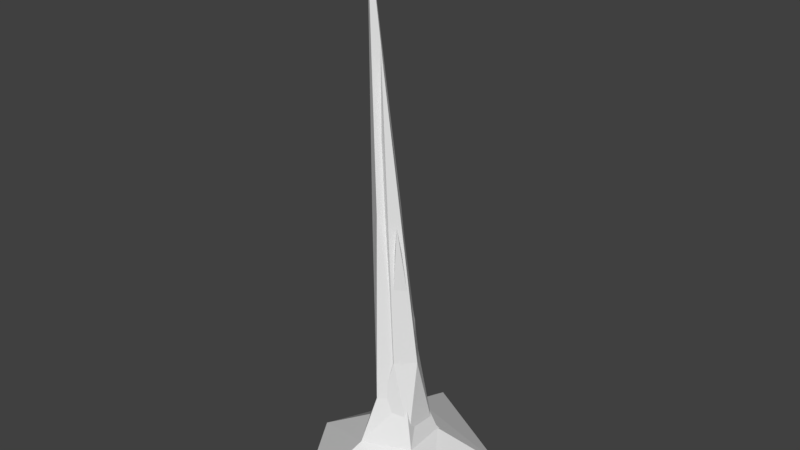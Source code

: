 # Source: stalagmites.blend  (saved by Blender 2.77.0; exported with 4.5.12 LTS)
import bpy
from mathutils import Matrix  # noqa: F401  (used for matrix-valued properties, if any)

bpy.ops.wm.read_factory_settings(use_empty=True)
scene = bpy.context.scene
scene.name = 'Scene'

# ---- collections
col_collection_1 = bpy.data.collections.new('Collection 1'); scene.collection.children.link(col_collection_1)

# ---- world
world_world = bpy.data.worlds.new('World'); scene.world = world_world
world_world.color = (0.05088, 0.05088, 0.05088)
world_world.use_sun_shadow = False
world_world.sun_shadow_jitter_overblur = 0.0
world_world.cycles.sampling_method = 'MANUAL'

# ---- meshes
me_icosphere_002 = bpy.data.meshes.new('Icosphere.002')
me_icosphere_002.from_pydata([(0.3915, -0.3349, 1.743), (-0.09803, -0.7048, 1.761), (-0.3534, -0.1739, 1.647), (-0.2272, 0.5065, 1.683), (0.265, 0.2922, 1.585), (-0.3507, -0.3579, 5.869), (-0.6347, -0.1647, 5.416), (-0.5689, 0.172, 5.659), (-0.2054, 0.2232, 5.864), (-0.04937, 0.01705, 5.625), (-0.8752, 0.05537, 11.58), (1.92, -1.406, -0.1426), (-0.659, -2.521, -0.05092), (-2.118, -0.1695, -0.1756), (-0.8813, 2.637, -0.2939), (1.758, 1.175, -0.1735), (-0.354, 0.9822, 0.6612), (0.6516, 0.4421, 0.6721), (-0.2439, -1.055, 0.7631), (-0.7949, -0.1324, 0.6892), (0.7412, -0.5833, 0.728)], [], [(0, 4, 9), (1, 0, 5), (2, 1, 6), (8, 3, 7), (4, 3, 8), (0, 9, 5), (1, 5, 6), (2, 6, 7), (3, 2, 7), (4, 8, 9), (5, 9, 10), (6, 5, 10), (7, 6, 10), (8, 7, 10), (9, 8, 10), (16, 17, 15, 14), (18, 19, 13, 12), (20, 18, 12, 11), (19, 16, 14, 13), (17, 20, 11, 15), (4, 0, 20, 17), (2, 3, 16, 19), (0, 1, 18, 20), (1, 2, 19, 18), (3, 4, 17, 16)])
_uv = me_icosphere_002.uv_layers.new(name='UVMap')
_uv.uv.foreach_set('vector', [0.3781, 0.1089, 0.3515, 0.1111, 0.3658, 0.09249, 0.3892, 0.08482, 0.3781, 0.1089, 0.3659, 0.0924, 0.3654, 0.07128, 0.3892, 0.08482, 0.3659, 0.09227, 0.3657, 0.09242, 0.3409, 0.08547, 0.3657, 0.09229, 0.3515, 0.1111, 0.3409, 0.08547, 0.3657, 0.09242, 0.3781, 0.1089, 0.3658, 0.09249, 0.3659, 0.0924, 0.3892, 0.08482, 0.3659, 0.0924, 0.3659, 0.09227, 0.3654, 0.07128, 0.3659, 0.09227, 0.3657, 0.09229, 0.3409, 0.08547, 0.3654, 0.07128, 0.3657, 0.09229, 0.3515, 0.1111, 0.3657, 0.09242, 0.3658, 0.09249, 0.3659, 0.0924, 0.3658, 0.09249, 0.3658, 0.09238, 0.3659, 0.09227, 0.3659, 0.0924, 0.3658, 0.09238, 0.3657, 0.09229, 0.3659, 0.09227, 0.3658, 0.09238, 0.3657, 0.09242, 0.3657, 0.09229, 0.3658, 0.09238, 0.3658, 0.09249, 0.3657, 0.09242, 0.3658, 0.09238, 0.3171, 0.07774, 0.3354, 0.13, 0.3193, 0.1489, 0.2933, 0.07001, 0.4127, 0.07721, 0.3654, 0.04681, 0.3654, 0.02235, 0.4361, 0.06961, 0.3919, 0.1289, 0.4127, 0.07721, 0.4361, 0.06961, 0.4057, 0.1489, 0.3654, 0.04681, 0.3171, 0.07774, 0.2933, 0.07001, 0.3654, 0.02235, 0.3354, 0.13, 0.3919, 0.1289, 0.4057, 0.1489, 0.3193, 0.1489, 0.3515, 0.1111, 0.3781, 0.1089, 0.3919, 0.1289, 0.3354, 0.13, 0.3654, 0.07128, 0.3409, 0.08547, 0.3171, 0.07774, 0.3654, 0.04681, 0.3781, 0.1089, 0.3892, 0.08482, 0.4127, 0.07721, 0.3919, 0.1289, 0.3892, 0.08482, 0.3654, 0.07128, 0.3654, 0.04681, 0.4127, 0.07721, 0.3409, 0.08547, 0.3515, 0.1111, 0.3354, 0.13, 0.3171, 0.07774])
me_icosphere_002.use_remesh_preserve_volume = False
me_icosphere_002.use_remesh_preserve_attributes = False
me_icosphere_002.use_mirror_vertex_groups = False
me_icosphere_002.update()
me_icosphere_001 = bpy.data.meshes.new('Icosphere.001')
me_icosphere_001.from_pydata([(0.4337, -0.3055, 1.018), (-0.108, -0.7149, 1.038), (-0.3907, -0.1274, 0.9111), (-0.251, 0.6257, 0.9517), (0.2938, 0.3885, 0.8433), (0.02461, -0.3558, 3.36), (-0.2594, -0.1625, 2.906), (-0.1936, 0.1742, 3.149), (0.1699, 0.2254, 3.354), (0.3259, 0.01919, 3.116), (0.05342, -0.2248, 5.654), (0.7446, -0.5599, -0.226), (-0.2523, -0.9907, -0.1906), (-0.8164, -0.08189, -0.2388), (-0.3383, 1.003, -0.2845), (0.682, 0.4963, -0.453)], [], [(0, 4, 9), (1, 0, 5), (2, 1, 6), (8, 3, 7), (4, 3, 8), (0, 9, 5), (1, 5, 6), (2, 6, 7), (3, 2, 7), (4, 8, 9), (5, 9, 10), (6, 5, 10), (7, 6, 10), (8, 7, 10), (9, 8, 10), (3, 4, 15, 14), (1, 2, 13, 12), (0, 1, 12, 11), (2, 3, 14, 13), (4, 0, 11, 15)])
_uv = me_icosphere_001.uv_layers.new(name='UVMap')
_uv.uv.foreach_set('vector', [0.3781, 0.1089, 0.3515, 0.1111, 0.3658, 0.09249, 0.3892, 0.08482, 0.3781, 0.1089, 0.3659, 0.0924, 0.3654, 0.07128, 0.3892, 0.08482, 0.3659, 0.09227, 0.3657, 0.09242, 0.3409, 0.08547, 0.3657, 0.09229, 0.3515, 0.1111, 0.3409, 0.08547, 0.3657, 0.09242, 0.3781, 0.1089, 0.3658, 0.09249, 0.3659, 0.0924, 0.3892, 0.08482, 0.3659, 0.0924, 0.3659, 0.09227, 0.3654, 0.07128, 0.3659, 0.09227, 0.3657, 0.09229, 0.3409, 0.08547, 0.3654, 0.07128, 0.3657, 0.09229, 0.3515, 0.1111, 0.3657, 0.09242, 0.3658, 0.09249, 0.3659, 0.0924, 0.3658, 0.09249, 0.3658, 0.09238, 0.3659, 0.09227, 0.3659, 0.0924, 0.3658, 0.09238, 0.3657, 0.09229, 0.3659, 0.09227, 0.3658, 0.09238, 0.3657, 0.09242, 0.3657, 0.09229, 0.3658, 0.09238, 0.3658, 0.09249, 0.3657, 0.09242, 0.3658, 0.09238, 0.3409, 0.08547, 0.3515, 0.1111, 0.3193, 0.1489, 0.2933, 0.07001, 0.3892, 0.08482, 0.3654, 0.07128, 0.3654, 0.02235, 0.4361, 0.06961, 0.3781, 0.1089, 0.3892, 0.08482, 0.4361, 0.06961, 0.4057, 0.1489, 0.3654, 0.07128, 0.3409, 0.08547, 0.2933, 0.07001, 0.3654, 0.02235, 0.3515, 0.1111, 0.3781, 0.1089, 0.4057, 0.1489, 0.3193, 0.1489])
me_icosphere_001.use_remesh_preserve_volume = False
me_icosphere_001.use_remesh_preserve_attributes = False
me_icosphere_001.use_mirror_vertex_groups = False
me_icosphere_001.update()
me_icosphere = bpy.data.meshes.new('Icosphere')
me_icosphere.from_pydata([(0.5782, -0.4602, 0.8844), (-0.1924, -0.784, 0.8882), (-0.6506, -0.09569, 0.8637), (-0.2422, 0.6471, 0.8715), (0.5295, 0.38, 0.8505), (0.1532, -0.4468, 2.597), (-0.2701, -0.2778, 2.509), (-0.2472, 0.1741, 2.556), (0.2038, 0.2963, 2.596), (0.4587, -0.04749, 2.549), (-0.4599, -0.07364, 9.273), (1.31, -0.9157, -0.194), (-0.4545, -1.657, -0.1853), (-1.504, -0.08072, -0.2415), (-0.5684, 1.62, -0.2235), (1.199, 1.009, -0.2716)], [], [(0, 4, 9), (1, 0, 5), (2, 1, 6), (8, 3, 7), (4, 3, 8), (0, 9, 5), (1, 5, 6), (2, 6, 7), (3, 2, 7), (4, 8, 9), (5, 9, 10), (6, 5, 10), (7, 6, 10), (8, 7, 10), (9, 8, 10), (3, 4, 15, 14), (1, 2, 13, 12), (0, 1, 12, 11), (2, 3, 14, 13), (4, 0, 11, 15)])
_uv = me_icosphere.uv_layers.new(name='UVMap')
_uv.uv.foreach_set('vector', [0.3781, 0.1089, 0.3515, 0.1111, 0.3658, 0.09249, 0.3892, 0.08482, 0.3781, 0.1089, 0.3659, 0.0924, 0.3654, 0.07128, 0.3892, 0.08482, 0.3659, 0.09227, 0.3657, 0.09242, 0.3409, 0.08547, 0.3657, 0.09229, 0.3515, 0.1111, 0.3409, 0.08547, 0.3657, 0.09242, 0.3781, 0.1089, 0.3658, 0.09249, 0.3659, 0.0924, 0.3892, 0.08482, 0.3659, 0.0924, 0.3659, 0.09227, 0.3654, 0.07128, 0.3659, 0.09227, 0.3657, 0.09229, 0.3409, 0.08547, 0.3654, 0.07128, 0.3657, 0.09229, 0.3515, 0.1111, 0.3657, 0.09242, 0.3658, 0.09249, 0.3659, 0.0924, 0.3658, 0.09249, 0.3658, 0.09238, 0.3659, 0.09227, 0.3659, 0.0924, 0.3658, 0.09238, 0.3657, 0.09229, 0.3659, 0.09227, 0.3658, 0.09238, 0.3657, 0.09242, 0.3657, 0.09229, 0.3658, 0.09238, 0.3658, 0.09249, 0.3657, 0.09242, 0.3658, 0.09238, 0.3409, 0.08547, 0.3515, 0.1111, 0.3193, 0.1489, 0.2933, 0.07001, 0.3892, 0.08482, 0.3654, 0.07128, 0.3654, 0.02235, 0.4361, 0.06961, 0.3781, 0.1089, 0.3892, 0.08482, 0.4361, 0.06961, 0.4057, 0.1489, 0.3654, 0.07128, 0.3409, 0.08547, 0.2933, 0.07001, 0.3654, 0.02235, 0.3515, 0.1111, 0.3781, 0.1089, 0.4057, 0.1489, 0.3193, 0.1489])
me_icosphere.use_remesh_preserve_volume = False
me_icosphere.use_remesh_preserve_attributes = False
me_icosphere.use_mirror_vertex_groups = False
me_icosphere.update()

# ---- objects
ob_icosphere_002 = bpy.data.objects.new('Icosphere.002', me_icosphere_002)
ob_icosphere_001 = bpy.data.objects.new('Icosphere.001', me_icosphere_001)
ob_icosphere = bpy.data.objects.new('Icosphere', me_icosphere)

# ---- transforms, parenting, visibility, modifiers, constraints
ob_icosphere_002.location = (0.0, 0.0, 0.0)
ob_icosphere_002.lineart.crease_threshold = 0.0
ob_icosphere_001.location = (0.0, 0.0, 0.0)
ob_icosphere_001.lineart.crease_threshold = 0.0
ob_icosphere.location = (0.0, 0.0, 0.0)
ob_icosphere.lineart.crease_threshold = 0.0

# ---- collection membership
col_collection_1.objects.link(ob_icosphere_002)
col_collection_1.objects.link(ob_icosphere_001)
col_collection_1.objects.link(ob_icosphere)

# ---- scene / render settings (as saved in the file)
scene.frame_start = 1; scene.frame_end = 250; scene.frame_set(1)
scene.render.engine = 'BLENDER_EEVEE_NEXT'
scene.render.resolution_percentage = 50
scene.render.dither_intensity = 0.0
scene.cycles.use_denoising = False
scene.cycles.samples = 128
scene.cycles.sampling_pattern = 'TABULATED_SOBOL'
scene.cycles.light_sampling_threshold = 0.0
scene.cycles.use_adaptive_sampling = False
scene.cycles.use_light_tree = False
scene.cycles.blur_glossy = 0.0
scene.cycles.sample_clamp_indirect = 0.0
scene.view_settings.view_transform = 'Standard'
bpy.context.view_layer.update()

# ---- added for rendering (the .blend has no active camera and no usable light): camera, sun
cam_auto = bpy.data.cameras.new('AutoCamera')
cam_auto.lens = 50.0
cam_auto.sensor_width = 36.0
cam_auto.clip_end = 1000.0
ob_auto_camera = bpy.data.objects.new('AutoCamera', cam_auto)
scene.collection.objects.link(ob_auto_camera)
ob_auto_camera.location = (12.5772, -15.1536, 15.7047)
ob_auto_camera.rotation_euler = (1.09748, -7.21219e-08, 0.694738)
scene.camera = ob_auto_camera
light_auto_sun = bpy.data.lights.new('AutoSun', 'SUN')
light_auto_sun.energy = 3.0
light_auto_sun.angle = 0.0523599
ob_auto_sun = bpy.data.objects.new('AutoSun', light_auto_sun)
scene.collection.objects.link(ob_auto_sun)
ob_auto_sun.rotation_euler = (0.872665, 0.174533, 0.523599)
bpy.context.view_layer.update()
